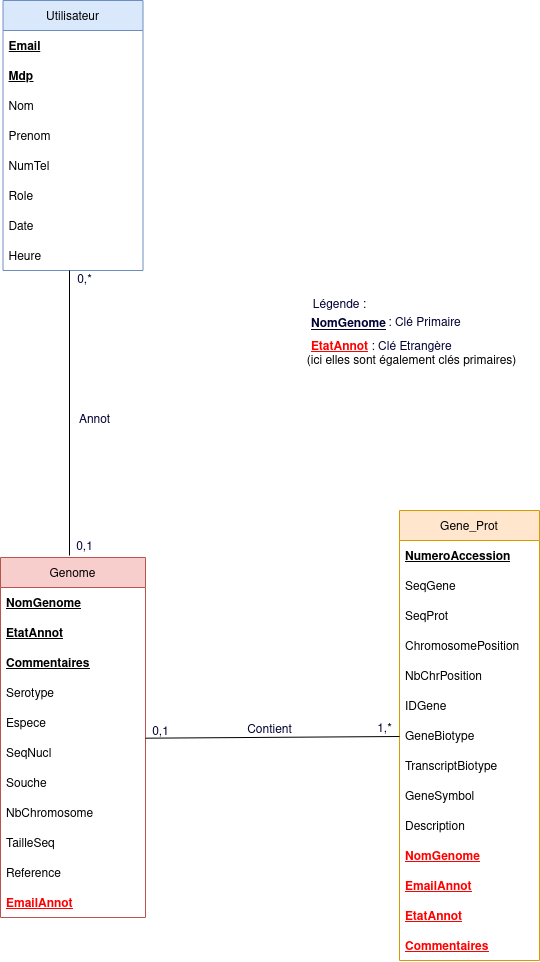

The diagram above was exported from draw.io. Its source (the exported page's mxGraphModel, read from the mxfile embedded in the PNG):
<mxGraphModel dx="1377" dy="1620" grid="1" gridSize="10" guides="1" tooltips="1" connect="1" arrows="1" fold="1" page="1" pageScale="1" pageWidth="1169" pageHeight="827" math="0" shadow="0">
  <root>
    <mxCell id="0" />
    <mxCell id="1" parent="0" />
    <mxCell id="ofiQlkM-8s7nTA_flnK--6" value="Genome" style="swimlane;fontStyle=0;childLayout=stackLayout;horizontal=1;startSize=30;horizontalStack=0;resizeParent=1;resizeParentMax=0;resizeLast=0;collapsible=1;marginBottom=0;fillColor=#f8cecc;strokeColor=#b85450;" parent="1" vertex="1">
      <mxGeometry x="181" y="77" width="145" height="360" as="geometry" />
    </mxCell>
    <mxCell id="ofiQlkM-8s7nTA_flnK--7" value="NomGenome " style="text;strokeColor=none;fillColor=none;align=left;verticalAlign=middle;spacingLeft=4;spacingRight=4;overflow=hidden;points=[[0,0.5],[1,0.5]];portConstraint=eastwest;rotatable=0;fontStyle=5" parent="ofiQlkM-8s7nTA_flnK--6" vertex="1">
      <mxGeometry y="30" width="145" height="30" as="geometry" />
    </mxCell>
    <mxCell id="ofiQlkM-8s7nTA_flnK--11" value="EtatAnnot" style="text;strokeColor=none;fillColor=none;align=left;verticalAlign=middle;spacingLeft=4;spacingRight=4;overflow=hidden;points=[[0,0.5],[1,0.5]];portConstraint=eastwest;rotatable=0;fontColor=#000000;fontStyle=5" parent="ofiQlkM-8s7nTA_flnK--6" vertex="1">
      <mxGeometry y="60" width="145" height="30" as="geometry" />
    </mxCell>
    <mxCell id="ofiQlkM-8s7nTA_flnK--13" value="Commentaires" style="text;strokeColor=none;fillColor=none;align=left;verticalAlign=middle;spacingLeft=4;spacingRight=4;overflow=hidden;points=[[0,0.5],[1,0.5]];portConstraint=eastwest;rotatable=0;fontColor=#000000;labelBackgroundColor=none;fontStyle=5" parent="ofiQlkM-8s7nTA_flnK--6" vertex="1">
      <mxGeometry y="90" width="145" height="30" as="geometry" />
    </mxCell>
    <mxCell id="ujT_GKu_Z72_-3zPbiDm-2" value="Serotype" style="text;strokeColor=none;fillColor=none;align=left;verticalAlign=middle;spacingLeft=4;spacingRight=4;overflow=hidden;points=[[0,0.5],[1,0.5]];portConstraint=eastwest;rotatable=0;fontStyle=0" parent="ofiQlkM-8s7nTA_flnK--6" vertex="1">
      <mxGeometry y="120" width="145" height="30" as="geometry" />
    </mxCell>
    <mxCell id="ofiQlkM-8s7nTA_flnK--9" value="Espece" style="text;strokeColor=none;fillColor=none;align=left;verticalAlign=middle;spacingLeft=4;spacingRight=4;overflow=hidden;points=[[0,0.5],[1,0.5]];portConstraint=eastwest;rotatable=0;" parent="ofiQlkM-8s7nTA_flnK--6" vertex="1">
      <mxGeometry y="150" width="145" height="30" as="geometry" />
    </mxCell>
    <mxCell id="ujT_GKu_Z72_-3zPbiDm-3" value="SeqNucl" style="text;strokeColor=none;fillColor=none;align=left;verticalAlign=middle;spacingLeft=4;spacingRight=4;overflow=hidden;points=[[0,0.5],[1,0.5]];portConstraint=eastwest;rotatable=0;" parent="ofiQlkM-8s7nTA_flnK--6" vertex="1">
      <mxGeometry y="180" width="145" height="30" as="geometry" />
    </mxCell>
    <mxCell id="ofiQlkM-8s7nTA_flnK--8" value="Souche" style="text;strokeColor=none;fillColor=none;align=left;verticalAlign=middle;spacingLeft=4;spacingRight=4;overflow=hidden;points=[[0,0.5],[1,0.5]];portConstraint=eastwest;rotatable=0;" parent="ofiQlkM-8s7nTA_flnK--6" vertex="1">
      <mxGeometry y="210" width="145" height="30" as="geometry" />
    </mxCell>
    <mxCell id="ujT_GKu_Z72_-3zPbiDm-4" value="NbChromosome" style="text;strokeColor=none;fillColor=none;align=left;verticalAlign=middle;spacingLeft=4;spacingRight=4;overflow=hidden;points=[[0,0.5],[1,0.5]];portConstraint=eastwest;rotatable=0;" parent="ofiQlkM-8s7nTA_flnK--6" vertex="1">
      <mxGeometry y="240" width="145" height="30" as="geometry" />
    </mxCell>
    <mxCell id="ujT_GKu_Z72_-3zPbiDm-6" value="TailleSeq" style="text;strokeColor=none;fillColor=none;align=left;verticalAlign=middle;spacingLeft=4;spacingRight=4;overflow=hidden;points=[[0,0.5],[1,0.5]];portConstraint=eastwest;rotatable=0;" parent="ofiQlkM-8s7nTA_flnK--6" vertex="1">
      <mxGeometry y="270" width="145" height="30" as="geometry" />
    </mxCell>
    <mxCell id="ujT_GKu_Z72_-3zPbiDm-5" value="Reference" style="text;strokeColor=none;fillColor=none;align=left;verticalAlign=middle;spacingLeft=4;spacingRight=4;overflow=hidden;points=[[0,0.5],[1,0.5]];portConstraint=eastwest;rotatable=0;" parent="ofiQlkM-8s7nTA_flnK--6" vertex="1">
      <mxGeometry y="300" width="145" height="30" as="geometry" />
    </mxCell>
    <mxCell id="ofiQlkM-8s7nTA_flnK--12" value="EmailAnnot" style="text;strokeColor=none;fillColor=none;align=left;verticalAlign=middle;spacingLeft=4;spacingRight=4;overflow=hidden;points=[[0,0.5],[1,0.5]];portConstraint=eastwest;rotatable=0;fontColor=#FF0000;fontStyle=5" parent="ofiQlkM-8s7nTA_flnK--6" vertex="1">
      <mxGeometry y="330" width="145" height="30" as="geometry" />
    </mxCell>
    <mxCell id="ofiQlkM-8s7nTA_flnK--14" value="Gene_Prot" style="swimlane;fontStyle=0;childLayout=stackLayout;horizontal=1;startSize=30;horizontalStack=0;resizeParent=1;resizeParentMax=0;resizeLast=0;collapsible=1;marginBottom=0;fillColor=#ffe6cc;strokeColor=#d79b00;" parent="1" vertex="1">
      <mxGeometry x="580" y="30" width="140" height="450" as="geometry" />
    </mxCell>
    <mxCell id="ofiQlkM-8s7nTA_flnK--15" value="NumeroAccession" style="text;strokeColor=none;fillColor=none;align=left;verticalAlign=middle;spacingLeft=4;spacingRight=4;overflow=hidden;points=[[0,0.5],[1,0.5]];portConstraint=eastwest;rotatable=0;fontStyle=5" parent="ofiQlkM-8s7nTA_flnK--14" vertex="1">
      <mxGeometry y="30" width="140" height="30" as="geometry" />
    </mxCell>
    <mxCell id="ofiQlkM-8s7nTA_flnK--16" value="SeqGene" style="text;strokeColor=none;fillColor=none;align=left;verticalAlign=middle;spacingLeft=4;spacingRight=4;overflow=hidden;points=[[0,0.5],[1,0.5]];portConstraint=eastwest;rotatable=0;" parent="ofiQlkM-8s7nTA_flnK--14" vertex="1">
      <mxGeometry y="60" width="140" height="30" as="geometry" />
    </mxCell>
    <mxCell id="2w50wHDGXVyBwlcnU-TJ-1" value="SeqProt" style="text;strokeColor=none;fillColor=none;align=left;verticalAlign=middle;spacingLeft=4;spacingRight=4;overflow=hidden;points=[[0,0.5],[1,0.5]];portConstraint=eastwest;rotatable=0;" vertex="1" parent="ofiQlkM-8s7nTA_flnK--14">
      <mxGeometry y="90" width="140" height="30" as="geometry" />
    </mxCell>
    <mxCell id="ofiQlkM-8s7nTA_flnK--17" value="ChromosomePosition" style="text;strokeColor=none;fillColor=none;align=left;verticalAlign=middle;spacingLeft=4;spacingRight=4;overflow=hidden;points=[[0,0.5],[1,0.5]];portConstraint=eastwest;rotatable=0;" parent="ofiQlkM-8s7nTA_flnK--14" vertex="1">
      <mxGeometry y="120" width="140" height="30" as="geometry" />
    </mxCell>
    <mxCell id="ujT_GKu_Z72_-3zPbiDm-8" value="NbChrPosition" style="text;strokeColor=none;fillColor=none;align=left;verticalAlign=middle;spacingLeft=4;spacingRight=4;overflow=hidden;points=[[0,0.5],[1,0.5]];portConstraint=eastwest;rotatable=0;" parent="ofiQlkM-8s7nTA_flnK--14" vertex="1">
      <mxGeometry y="150" width="140" height="30" as="geometry" />
    </mxCell>
    <mxCell id="ujT_GKu_Z72_-3zPbiDm-9" value="IDGene" style="text;strokeColor=none;fillColor=none;align=left;verticalAlign=middle;spacingLeft=4;spacingRight=4;overflow=hidden;points=[[0,0.5],[1,0.5]];portConstraint=eastwest;rotatable=0;" parent="ofiQlkM-8s7nTA_flnK--14" vertex="1">
      <mxGeometry y="180" width="140" height="30" as="geometry" />
    </mxCell>
    <mxCell id="ujT_GKu_Z72_-3zPbiDm-10" value="GeneBiotype" style="text;strokeColor=none;fillColor=none;align=left;verticalAlign=middle;spacingLeft=4;spacingRight=4;overflow=hidden;points=[[0,0.5],[1,0.5]];portConstraint=eastwest;rotatable=0;" parent="ofiQlkM-8s7nTA_flnK--14" vertex="1">
      <mxGeometry y="210" width="140" height="30" as="geometry" />
    </mxCell>
    <mxCell id="ujT_GKu_Z72_-3zPbiDm-11" value="TranscriptBiotype" style="text;strokeColor=none;fillColor=none;align=left;verticalAlign=middle;spacingLeft=4;spacingRight=4;overflow=hidden;points=[[0,0.5],[1,0.5]];portConstraint=eastwest;rotatable=0;" parent="ofiQlkM-8s7nTA_flnK--14" vertex="1">
      <mxGeometry y="240" width="140" height="30" as="geometry" />
    </mxCell>
    <mxCell id="ofiQlkM-8s7nTA_flnK--18" value="GeneSymbol" style="text;strokeColor=none;fillColor=none;align=left;verticalAlign=middle;spacingLeft=4;spacingRight=4;overflow=hidden;points=[[0,0.5],[1,0.5]];portConstraint=eastwest;rotatable=0;" parent="ofiQlkM-8s7nTA_flnK--14" vertex="1">
      <mxGeometry y="270" width="140" height="30" as="geometry" />
    </mxCell>
    <mxCell id="ujT_GKu_Z72_-3zPbiDm-12" value="Description" style="text;strokeColor=none;fillColor=none;align=left;verticalAlign=middle;spacingLeft=4;spacingRight=4;overflow=hidden;points=[[0,0.5],[1,0.5]];portConstraint=eastwest;rotatable=0;" parent="ofiQlkM-8s7nTA_flnK--14" vertex="1">
      <mxGeometry y="300" width="140" height="30" as="geometry" />
    </mxCell>
    <mxCell id="ujT_GKu_Z72_-3zPbiDm-15" value="NomGenome" style="text;strokeColor=none;fillColor=none;align=left;verticalAlign=middle;spacingLeft=4;spacingRight=4;overflow=hidden;points=[[0,0.5],[1,0.5]];portConstraint=eastwest;rotatable=0;fontColor=#FF0000;fontStyle=5" parent="ofiQlkM-8s7nTA_flnK--14" vertex="1">
      <mxGeometry y="330" width="140" height="30" as="geometry" />
    </mxCell>
    <mxCell id="ofiQlkM-8s7nTA_flnK--29" value="EmailAnnot" style="text;strokeColor=none;fillColor=none;align=left;verticalAlign=middle;spacingLeft=4;spacingRight=4;overflow=hidden;points=[[0,0.5],[1,0.5]];portConstraint=eastwest;rotatable=0;fontColor=#FF0000;fontStyle=5" parent="ofiQlkM-8s7nTA_flnK--14" vertex="1">
      <mxGeometry y="360" width="140" height="30" as="geometry" />
    </mxCell>
    <mxCell id="ofiQlkM-8s7nTA_flnK--19" value="EtatAnnot" style="text;strokeColor=none;fillColor=none;align=left;verticalAlign=middle;spacingLeft=4;spacingRight=4;overflow=hidden;points=[[0,0.5],[1,0.5]];portConstraint=eastwest;rotatable=0;fontColor=#FF0000;fontStyle=5" parent="ofiQlkM-8s7nTA_flnK--14" vertex="1">
      <mxGeometry y="390" width="140" height="30" as="geometry" />
    </mxCell>
    <mxCell id="ujT_GKu_Z72_-3zPbiDm-14" value="Commentaires" style="text;strokeColor=none;fillColor=none;align=left;verticalAlign=middle;spacingLeft=4;spacingRight=4;overflow=hidden;points=[[0,0.5],[1,0.5]];portConstraint=eastwest;rotatable=0;fontColor=#FF0000;fontStyle=5" parent="ofiQlkM-8s7nTA_flnK--14" vertex="1">
      <mxGeometry y="420" width="140" height="30" as="geometry" />
    </mxCell>
    <mxCell id="ofiQlkM-8s7nTA_flnK--21" value="Utilisateur" style="swimlane;fontStyle=0;childLayout=stackLayout;horizontal=1;startSize=30;horizontalStack=0;resizeParent=1;resizeParentMax=0;resizeLast=0;collapsible=1;marginBottom=0;fillColor=#dae8fc;strokeColor=#6c8ebf;" parent="1" vertex="1">
      <mxGeometry x="183.5" y="-480" width="140" height="270" as="geometry" />
    </mxCell>
    <mxCell id="ofiQlkM-8s7nTA_flnK--22" value="Email " style="text;strokeColor=none;fillColor=none;align=left;verticalAlign=middle;spacingLeft=4;spacingRight=4;overflow=hidden;points=[[0,0.5],[1,0.5]];portConstraint=eastwest;rotatable=0;fontStyle=5" parent="ofiQlkM-8s7nTA_flnK--21" vertex="1">
      <mxGeometry y="30" width="140" height="30" as="geometry" />
    </mxCell>
    <mxCell id="ofiQlkM-8s7nTA_flnK--26" value="Mdp" style="text;strokeColor=none;fillColor=none;align=left;verticalAlign=middle;spacingLeft=4;spacingRight=4;overflow=hidden;points=[[0,0.5],[1,0.5]];portConstraint=eastwest;rotatable=0;fontStyle=5" parent="ofiQlkM-8s7nTA_flnK--21" vertex="1">
      <mxGeometry y="60" width="140" height="30" as="geometry" />
    </mxCell>
    <mxCell id="ofiQlkM-8s7nTA_flnK--23" value="Nom" style="text;strokeColor=none;fillColor=none;align=left;verticalAlign=middle;spacingLeft=4;spacingRight=4;overflow=hidden;points=[[0,0.5],[1,0.5]];portConstraint=eastwest;rotatable=0;" parent="ofiQlkM-8s7nTA_flnK--21" vertex="1">
      <mxGeometry y="90" width="140" height="30" as="geometry" />
    </mxCell>
    <mxCell id="ofiQlkM-8s7nTA_flnK--24" value="Prenom" style="text;strokeColor=none;fillColor=none;align=left;verticalAlign=middle;spacingLeft=4;spacingRight=4;overflow=hidden;points=[[0,0.5],[1,0.5]];portConstraint=eastwest;rotatable=0;" parent="ofiQlkM-8s7nTA_flnK--21" vertex="1">
      <mxGeometry y="120" width="140" height="30" as="geometry" />
    </mxCell>
    <mxCell id="ofiQlkM-8s7nTA_flnK--25" value="NumTel    " style="text;strokeColor=none;fillColor=none;align=left;verticalAlign=middle;spacingLeft=4;spacingRight=4;overflow=hidden;points=[[0,0.5],[1,0.5]];portConstraint=eastwest;rotatable=0;" parent="ofiQlkM-8s7nTA_flnK--21" vertex="1">
      <mxGeometry y="150" width="140" height="30" as="geometry" />
    </mxCell>
    <mxCell id="ofiQlkM-8s7nTA_flnK--27" value="Role" style="text;strokeColor=none;fillColor=none;align=left;verticalAlign=middle;spacingLeft=4;spacingRight=4;overflow=hidden;points=[[0,0.5],[1,0.5]];portConstraint=eastwest;rotatable=0;" parent="ofiQlkM-8s7nTA_flnK--21" vertex="1">
      <mxGeometry y="180" width="140" height="30" as="geometry" />
    </mxCell>
    <mxCell id="ofiQlkM-8s7nTA_flnK--30" value="Date" style="text;strokeColor=none;fillColor=none;align=left;verticalAlign=middle;spacingLeft=4;spacingRight=4;overflow=hidden;points=[[0,0.5],[1,0.5]];portConstraint=eastwest;rotatable=0;" parent="ofiQlkM-8s7nTA_flnK--21" vertex="1">
      <mxGeometry y="210" width="140" height="30" as="geometry" />
    </mxCell>
    <mxCell id="ofiQlkM-8s7nTA_flnK--31" value="Heure" style="text;strokeColor=none;fillColor=none;align=left;verticalAlign=middle;spacingLeft=4;spacingRight=4;overflow=hidden;points=[[0,0.5],[1,0.5]];portConstraint=eastwest;rotatable=0;" parent="ofiQlkM-8s7nTA_flnK--21" vertex="1">
      <mxGeometry y="240" width="140" height="30" as="geometry" />
    </mxCell>
    <mxCell id="ofiQlkM-8s7nTA_flnK--32" style="edgeStyle=none;rounded=0;orthogonalLoop=1;jettySize=auto;html=1;exitX=0.953;exitY=1.09;exitDx=0;exitDy=0;fontColor=#FF0000;endArrow=none;endFill=0;exitPerimeter=0;" parent="1" edge="1">
      <mxGeometry relative="1" as="geometry">
        <mxPoint x="326.00000000000006" y="257.69000000000005" as="sourcePoint" />
        <mxPoint x="580" y="256" as="targetPoint" />
      </mxGeometry>
    </mxCell>
    <mxCell id="ofiQlkM-8s7nTA_flnK--35" value="&lt;font color=&quot;#000033&quot;&gt;Contient&lt;/font&gt;" style="text;html=1;align=center;verticalAlign=middle;resizable=0;points=[];autosize=1;strokeColor=none;fillColor=none;fontColor=#FF0000;" parent="1" vertex="1">
      <mxGeometry x="420" y="240" width="60" height="20" as="geometry" />
    </mxCell>
    <mxCell id="ofiQlkM-8s7nTA_flnK--36" value="&lt;font color=&quot;#000033&quot;&gt;0,1&lt;/font&gt;" style="text;html=1;align=center;verticalAlign=middle;resizable=0;points=[];autosize=1;strokeColor=none;fillColor=none;fontColor=#FF0000;" parent="1" vertex="1">
      <mxGeometry x="326" y="242" width="30" height="20" as="geometry" />
    </mxCell>
    <mxCell id="ofiQlkM-8s7nTA_flnK--37" value="&lt;font color=&quot;#000033&quot;&gt;1,*&lt;/font&gt;" style="text;html=1;align=center;verticalAlign=middle;resizable=0;points=[];autosize=1;strokeColor=none;fillColor=none;fontColor=#FF0000;" parent="1" vertex="1">
      <mxGeometry x="550" y="239" width="30" height="20" as="geometry" />
    </mxCell>
    <mxCell id="ofiQlkM-8s7nTA_flnK--38" value="&lt;font color=&quot;#000033&quot;&gt;0,*&lt;/font&gt;" style="text;html=1;align=center;verticalAlign=middle;resizable=0;points=[];autosize=1;strokeColor=none;fillColor=none;fontColor=#FF0000;" parent="1" vertex="1">
      <mxGeometry x="250" y="-210" width="30" height="20" as="geometry" />
    </mxCell>
    <mxCell id="ofiQlkM-8s7nTA_flnK--39" value="&lt;font color=&quot;#000033&quot;&gt;0,1&lt;/font&gt;" style="text;html=1;align=center;verticalAlign=middle;resizable=0;points=[];autosize=1;strokeColor=none;fillColor=none;fontColor=#FF0000;" parent="1" vertex="1">
      <mxGeometry x="250" y="57" width="30" height="20" as="geometry" />
    </mxCell>
    <mxCell id="ofiQlkM-8s7nTA_flnK--40" value="&lt;font color=&quot;#000033&quot;&gt;Annot&lt;/font&gt;" style="text;html=1;align=center;verticalAlign=middle;resizable=0;points=[];autosize=1;strokeColor=none;fillColor=none;fontColor=#FF0000;" parent="1" vertex="1">
      <mxGeometry x="250" y="-70" width="50" height="20" as="geometry" />
    </mxCell>
    <mxCell id="ofiQlkM-8s7nTA_flnK--41" value="&lt;div&gt;&lt;font color=&quot;#000033&quot;&gt;Légende : &lt;/font&gt;&lt;br&gt;&lt;/div&gt;" style="text;html=1;align=center;verticalAlign=middle;resizable=0;points=[];autosize=1;strokeColor=none;fillColor=none;fontColor=#FF0000;" parent="1" vertex="1">
      <mxGeometry x="485" y="-185" width="70" height="20" as="geometry" />
    </mxCell>
    <mxCell id="ofiQlkM-8s7nTA_flnK--43" value="&lt;font color=&quot;#000033&quot;&gt;&lt;u&gt;&lt;b&gt;NomGenome&lt;/b&gt;&lt;/u&gt;&lt;/font&gt;" style="text;whiteSpace=wrap;html=1;fontColor=#FF0000;" parent="1" vertex="1">
      <mxGeometry x="490" y="-170" width="100" height="30" as="geometry" />
    </mxCell>
    <mxCell id="ofiQlkM-8s7nTA_flnK--44" value="&lt;font color=&quot;#000033&quot;&gt;: Clé Primaire&lt;/font&gt;" style="text;html=1;align=center;verticalAlign=middle;resizable=0;points=[];autosize=1;strokeColor=none;fillColor=none;fontColor=#FF0000;" parent="1" vertex="1">
      <mxGeometry x="560" y="-167" width="90" height="20" as="geometry" />
    </mxCell>
    <mxCell id="ofiQlkM-8s7nTA_flnK--48" value="EtatAnnot" style="text;strokeColor=none;fillColor=none;align=left;verticalAlign=middle;spacingLeft=4;spacingRight=4;overflow=hidden;points=[[0,0.5],[1,0.5]];portConstraint=eastwest;rotatable=0;fontColor=#FF0000;fontStyle=5" parent="1" vertex="1">
      <mxGeometry x="486" y="-150" width="140" height="30" as="geometry" />
    </mxCell>
    <mxCell id="ofiQlkM-8s7nTA_flnK--49" value="&lt;div&gt;&lt;font color=&quot;#000033&quot;&gt;: Clé Etrangère&lt;/font&gt; &lt;br&gt;&lt;/div&gt;&lt;div&gt;&lt;font color=&quot;#000000&quot;&gt;(ici elles sont également clés primaires)&lt;/font&gt;&lt;/div&gt;" style="text;html=1;align=center;verticalAlign=middle;resizable=0;points=[];autosize=1;strokeColor=none;fillColor=none;fontColor=#FF0000;" parent="1" vertex="1">
      <mxGeometry x="477" y="-141" width="230" height="30" as="geometry" />
    </mxCell>
    <mxCell id="sCbCFDHZjW4_azJxZamG-1" style="edgeStyle=none;rounded=0;orthogonalLoop=1;jettySize=auto;html=1;fontColor=#FF0000;endArrow=none;endFill=0;" parent="1" edge="1">
      <mxGeometry relative="1" as="geometry">
        <mxPoint x="250" y="75" as="targetPoint" />
        <mxPoint x="250" y="-210" as="sourcePoint" />
      </mxGeometry>
    </mxCell>
  </root>
</mxGraphModel>